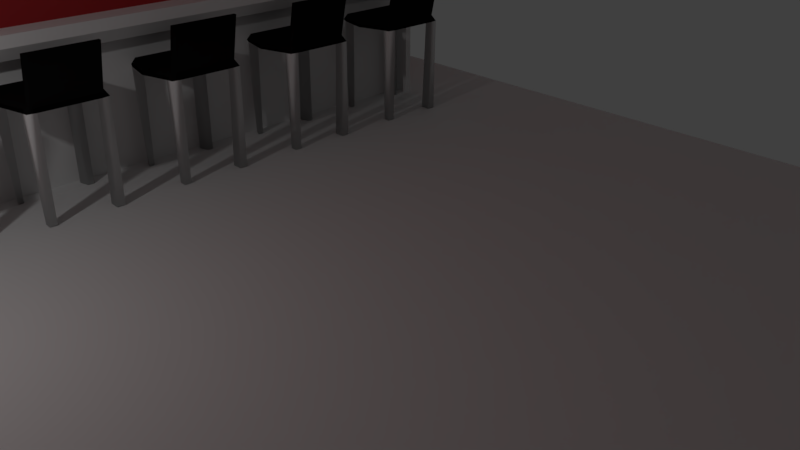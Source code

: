 # Source: Bar.blend  (saved by Blender 2.79.0; exported with 4.5.12 LTS)
import bpy
from mathutils import Matrix  # noqa: F401  (used for matrix-valued properties, if any)

bpy.ops.wm.read_factory_settings(use_empty=True)
scene = bpy.context.scene
scene.name = 'Scene'

# ---- collections
col_collection_1 = bpy.data.collections.new('Collection 1'); scene.collection.children.link(col_collection_1)

# ---- materials (node trees are filled in below, after node groups)
mat_material_002 = bpy.data.materials.new('Material.002')
mat_material_002.alpha_threshold = 0.0
mat_material_002.use_transparent_shadow = False
mat_material_002.roughness = 0.5
mat_material_003 = bpy.data.materials.new('Material.003')
mat_material_003.alpha_threshold = 0.0
mat_material_003.use_transparent_shadow = False
mat_material_003.diffuse_color = (0.006554, 0.006554, 0.006554, 1.0)
mat_material_003.roughness = 0.5
mat_material = bpy.data.materials.new('Material')
mat_material.alpha_threshold = 0.0
mat_material.use_transparent_shadow = False
mat_material.roughness = 0.5
mat_material.line_color = (0.0, 0.0, 0.0, 1.0)
mat_material_001 = bpy.data.materials.new('Material.001')
mat_material_001.alpha_threshold = 0.0
mat_material_001.use_transparent_shadow = False
mat_material_001.diffuse_color = (0.6539, 0.05369, 0.05909, 1.0)
mat_material_001.roughness = 0.5
mat_material_004 = bpy.data.materials.new('Material.004')
mat_material_004.alpha_threshold = 0.0
mat_material_004.use_transparent_shadow = False
mat_material_004.roughness = 0.5

# ---- material node trees

# ---- world
world_world = bpy.data.worlds.new('World'); scene.world = world_world
world_world.color = (0.05088, 0.05088, 0.05088)
world_world.use_sun_shadow = False
world_world.sun_shadow_jitter_overblur = 0.0
world_world.cycles.sampling_method = 'MANUAL'

# ---- cameras
cam_camera = bpy.data.cameras.new('Camera')
cam_camera.clip_end = 100.0
cam_camera.lens = 35.0
cam_camera.sensor_width = 32.0
cam_camera.sensor_height = 18.0
cam_camera.ortho_scale = 7.314
cam_camera.dof.focus_distance = 0.0
cam_camera.dof.aperture_fstop = 128.0

# ---- lights
light_lamp = bpy.data.lights.new('Lamp', 'POINT')
light_lamp.transmission_factor = 0.0
light_lamp.cutoff_distance = 30.0
light_lamp.energy = 100.0
light_lamp.shadow_buffer_clip_start = 1.001
light_lamp.shadow_soft_size = 0.1
light_lamp.shadow_maximum_resolution = 0.006
light_lamp.use_absolute_resolution = True

# ---- meshes
me_cube_001 = bpy.data.meshes.new('Cube.001')
me_cube_001.from_pydata([(-1.12, -1.085, -1.0), (-1.0, -1.0, 1.0), (-1.12, 1.085, -1.0), (-1.0, 1.0, 1.0), (0.9903, -1.138, -1.05), (1.0, -1.0, 1.0), (0.9903, 1.138, -1.05), (1.0, 1.0, 1.0), (0.0, 1.343, -1.343), (0.0, 1.343, 1.343), (0.0, -1.343, -1.343), (0.0, -1.343, 1.343), (1.116, 1.0, 1.0), (1.22, 1.104, -1.0), (1.22, -1.104, -1.0), (1.116, -1.0, 1.0), (1.298, 1.0, 14.69), (1.298, -1.0, 14.69), (1.414, 1.0, 14.69), (1.414, -1.0, 14.69), (-0.8603, 1.191, -1.106), (-0.841, -1.055, 1.055), (-0.841, 1.055, 1.055), (-0.8603, -1.191, -1.106), (-1.135, -0.8485, -1.048), (-1.0, -0.8813, 1.0), (0.9833, -0.8335, -1.138), (1.0, -0.8813, 1.0), (0.0, -1.184, 1.343), (0.0, -1.184, -1.343), (1.249, -0.837, -1.044), (1.116, -0.8813, 1.0), (1.298, -0.8813, 14.69), (1.414, -0.8813, 14.69), (-0.8194, -0.8719, -1.188), (-0.841, -0.9294, 1.055), (-1.0, 0.9113, 1.0), (0.9833, 0.8636, -1.138), (1.249, 0.867, -1.044), (-1.135, 0.8786, -1.048), (1.0, 0.9113, 1.0), (0.0, 1.224, 1.343), (0.0, 1.224, -1.343), (1.116, 0.9113, 1.0), (1.298, 0.9113, 14.69), (1.414, 0.9113, 14.69), (-0.8188, 0.9037, -1.188), (-0.841, 0.9611, 1.055), (-1.048, -0.8555, -33.0), (-1.048, -1.01, -33.0), (-0.7879, 1.125, -33.09), (-1.102, 1.018, -32.98), (0.8678, 0.8287, -33.0), (0.8678, 1.083, -33.0), (1.2, 0.8287, -33.0), (1.2, 1.083, -33.0), (0.925, -1.052, -33.0), (1.143, -1.052, -33.0), (-0.8412, -1.081, -33.07), (-0.8412, -0.9182, -33.07), (0.925, -0.8293, -33.0), (1.143, -0.8293, -33.0), (-1.102, 0.8428, -32.98), (-0.7879, 0.941, -33.09)], [], [(39, 36, 3, 2), (8, 9, 7, 6), (5, 4, 14, 15), (23, 21, 1, 0), (29, 26, 4, 10), (35, 25, 1, 21), (27, 28, 11, 5), (34, 29, 10, 23), (4, 5, 11, 10), (20, 22, 9, 8), (30, 31, 15, 14), (39, 2, 51, 62), (12, 7, 16, 18), (6, 7, 12, 13), (32, 17, 19, 33), (5, 15, 19, 17), (27, 5, 17, 32), (43, 12, 18, 45), (2, 3, 22, 20), (34, 23, 58, 59), (28, 35, 21, 11), (10, 11, 21, 23), (41, 47, 35, 28), (39, 46, 34, 24), (15, 31, 33, 19), (40, 27, 32, 44), (44, 32, 33, 45), (2, 20, 50, 51), (38, 43, 31, 30), (46, 42, 29, 34), (40, 41, 28, 27), (47, 36, 25, 35), (42, 37, 26, 29), (0, 1, 25, 24), (8, 6, 37, 42), (22, 3, 36, 47), (7, 9, 41, 40), (20, 8, 42, 46), (13, 12, 43, 38), (16, 44, 45, 18), (7, 40, 44, 16), (20, 46, 63, 50), (9, 22, 47, 41), (31, 43, 45, 33), (26, 37, 38, 30), (24, 25, 36, 39), (52, 53, 55, 54), (48, 59, 58, 49), (56, 60, 61, 57), (51, 50, 63, 62), (24, 34, 59, 48), (46, 39, 62, 63), (30, 14, 57, 61), (13, 38, 54, 55), (37, 6, 53, 52), (0, 24, 48, 49), (38, 37, 52, 54), (4, 26, 60, 56), (14, 4, 56, 57), (26, 30, 61, 60), (23, 0, 49, 58), (6, 13, 55, 53)])
me_cube_001.polygons.foreach_set('use_smooth', [True] * 62)
me_cube_001.polygons.foreach_set('material_index', [1, 1, 1, 1, 0, 1, 1, 0, 1, 1, 1, 0, 1, 1, 1, 1, 1, 1, 1, 0, 1, 1, 1, 0, 1, 1, 1, 0, 1, 0, 1, 1, 0, 1, 0, 1, 1, 0, 1, 1, 1, 0, 1, 1, 0, 1, 0, 0, 0, 0, 0, 0, 0, 0, 0, 0, 0, 0, 0, 0, 0, 0])
me_cube_001.materials.append(mat_material_002)
me_cube_001.materials.append(mat_material_003)
me_cube_001.use_remesh_preserve_volume = False
me_cube_001.use_remesh_preserve_attributes = False
me_cube_001.use_mirror_vertex_groups = False
me_cube_001.update()
me_cube = bpy.data.meshes.new('Cube')
me_cube.from_pydata([(2.026, 1.0, -1.0), (2.026, -2.593, -1.0), (-1.0, -2.593, -1.0), (-1.0, 1.0, -1.0), (2.026, 1.0, 1.0), (2.026, -2.593, 1.0), (-1.0, -2.593, 1.0), (-1.0, 1.0, 1.0), (-1.0, -2.593, 119.0), (-1.0, 1.0, 119.0), (-1.0, -0.7992, 1.0), (-1.0, 0.7347, 1.0), (-0.6492, -0.782, 1.017), (-0.6492, 0.7174, 1.017), (-1.0, -0.73, 1.0), (-1.0, 0.6453, 1.0), (-0.71, -0.73, 1.0), (-0.71, 0.6453, 1.0), (-1.0, 0.6453, 21.2), (-1.0, 0.7347, 21.2), (-1.0, -0.7992, 21.2), (-0.6492, -0.782, 21.18), (-0.6492, 0.7174, 21.18), (-1.0, -0.73, 21.2), (-0.71, -0.73, 21.2), (-0.71, 0.6453, 21.2), (-1.013, 0.7007, 23.0), (-1.013, 0.7973, 23.0), (-1.013, -0.861, 23.0), (-0.6337, -0.861, 23.0), (-0.6337, 0.7973, 23.0), (-1.013, -0.7863, 23.0), (-0.6995, -0.7863, 23.0), (-0.6995, 0.7007, 23.0), (-1.002, 0.6527, 24.52), (-1.002, 0.743, 24.52), (-1.002, -0.8075, 24.52), (-0.6471, -0.8075, 24.52), (-0.6471, 0.743, 24.52), (-1.002, -0.7375, 24.52), (-0.7086, -0.7375, 24.52), (-0.7086, 0.6527, 24.52), (-0.6492, -0.7992, 1.0), (-0.6492, 0.7347, 1.0), (-0.6492, -0.7992, 21.2), (-0.6492, 0.7347, 21.2), (-0.6897, -0.782, 1.017), (-0.6897, 0.7174, 1.017), (-0.6897, -0.782, 21.18), (-0.6897, 0.7174, 21.18), (2.026, -2.593, 119.0), (-1.0, -2.593, 119.0), (2.026, 0.9841, 119.0), (-1.0, 0.9841, 119.0)], [], [(0, 1, 2, 3), (4, 7, 11, 43, 42, 10, 6, 5), (0, 4, 5, 1), (1, 5, 6, 2), (2, 6, 10, 14, 15, 11, 7, 3), (4, 0, 3, 7), (7, 9, 8, 6, 10, 14, 15, 11), (25, 24, 32, 33), (14, 10, 20, 23), (14, 16, 17, 15), (13, 22, 49, 47), (11, 15, 18, 19), (17, 16, 24, 25), (43, 11, 19, 45), (10, 42, 44, 20), (15, 17, 25, 18), (16, 14, 23, 24), (28, 29, 37, 36), (23, 20, 28, 31), (44, 45, 30, 29), (19, 18, 26, 27), (18, 25, 33, 26), (24, 23, 31, 32), (45, 19, 27, 30), (20, 44, 29, 28), (36, 37, 38, 35, 34, 41, 40, 39), (33, 32, 40, 41), (31, 28, 36, 39), (29, 30, 38, 37), (27, 26, 34, 35), (26, 33, 41, 34), (32, 31, 39, 40), (30, 27, 35, 38), (13, 12, 42, 43), (21, 22, 45, 44), (22, 13, 43, 45), (12, 21, 44, 42), (46, 47, 49, 48), (12, 13, 47, 46), (21, 12, 46, 48), (22, 21, 48, 49), (6, 51, 50, 5), (50, 51, 53, 52)])
me_cube.polygons.foreach_set('material_index', [0, 0, 0, 0, 0, 0, 1, 0, 0, 0, 0, 0, 0, 0, 0, 0, 0, 0, 0, 0, 0, 0, 0, 0, 0, 0, 0, 0, 0, 0, 0, 0, 0, 0, 0, 0, 0, 0, 0, 0, 0, 1, 2])
_uv = me_cube.uv_layers.new(name='UVMap')
_uv.uv.foreach_set('vector', [0.0, 0.0, 0.0, 0.0, 0.0, 0.0, 0.0, 0.0, -0.9229, -1.011, 1.835, -1.011, 1.835, -0.7881, 1.516, -0.7881, 1.516, 0.5022, 1.835, 0.5022, 1.835, 2.011, -0.9229, 2.011, 0.0, 0.0, 0.0, 0.0, 0.0, 0.0, 0.0, 0.0, 0.0, 0.0, 0.0, 0.0, 0.0, 0.0, 0.0, 0.0, 0.0, 0.0, 0.0, 0.0, 0.0, 0.0, 0.0, 0.0, 0.0, 0.0, 0.0, 0.0, 0.0, 0.0, 0.0, 0.0, 0.0, 0.0, 0.0, 0.0, 0.0, 0.0, 0.0, 0.0, 0.0, 0.0, 0.0, 0.0, 0.0, 0.0, 0.0, 0.0, 0.0, 0.0, 0.0, 0.0, 0.0, 0.0, 0.0, 0.0, 0.0, 0.0, 0.0, 0.0, 0.0, 0.0, 0.0, 0.0, 0.7911, 0.8071, 0.7815, 0.8071, 0.7815, 0.1929, 0.7911, 0.1929, 1.0, 0.3828, 0.9125, 0.3828, 0.9125, 0.0, 1.0, 0.0, 0.7967, 0.8061, 0.7967, 0.1929, 0.8023, 0.1929, 0.8023, 0.8061, 0.7815, 0.8071, 0.7691, 0.8071, 0.7691, 0.1929, 0.7815, 0.1929, 0.4008, 0.1929, 0.5914, 0.1929, 0.5914, 0.8071, 0.4008, 0.8071, 0.6401, 0.8071, 0.5914, 0.8071, 0.5914, 0.1929, 0.6401, 0.1929, 0.6887, 0.8071, 0.6401, 0.8071, 0.6401, 0.1929, 0.6887, 0.1929, 0.7691, 0.8071, 0.7289, 0.8071, 0.7289, 0.1929, 0.7691, 0.1929, 0.7289, 0.8071, 0.6887, 0.8071, 0.6887, 0.1929, 0.7289, 0.1929, 0.0, 0.0, 0.0, 0.0, 0.0, 0.0, 0.0, 0.0, 0.0, 0.0, 0.0, 0.0, 0.0, 0.0, 0.0, 0.0, 0.0, 0.0, 0.0, 0.0, 0.0, 0.0, 0.0, 0.0, 0.0, 0.0, 0.0, 0.0, 0.0, 0.0, 0.0, 0.0, 0.0, 0.0, 0.0, 0.0, 0.0, 0.0, 0.0, 0.0, 0.0, 0.0, 0.0, 0.0, 0.0, 0.0, 0.0, 0.0, 0.0, 0.0, 0.0, 0.0, 0.0, 0.0, 0.0, 0.0, 0.0, 0.0, 0.0, 0.0, 0.0, 0.0, 0.0, 0.0, 0.0, 0.0, 0.0, 0.0, 0.0, 0.0, 0.0, 0.0, 0.0, 0.0, 0.0, 0.0, 0.0, 0.0, 0.0, 0.0, 0.0, 0.0, 0.0, 0.0, 0.0, 0.0, 0.0, 0.0, 0.0, 0.0, 0.0, 0.0, 0.0, 0.0, 0.0, 0.0, 0.0, 0.0, 0.0, 0.0, 0.0, 0.0, 0.0, 0.0, 0.0, 0.0, 0.0, 0.0, 0.0, 0.0, 0.0, 0.0, 0.0, 0.0, 0.0, 0.0, 0.0, 0.0, 0.0, 0.0, 0.0, 0.0, 0.0, 0.0, 0.0, 0.0, 0.0, 0.0, 0.0, 0.0, 0.0, 0.0, 0.0, 0.0, 0.0, 0.0, 0.0, 0.0, 0.0, 0.0, 0.0, 0.0, 0.0, 0.0, 0.0, 0.0, 0.0, 0.0, 0.0, 0.0, 0.0, 0.0, 0.8023, 0.8066, 0.8023, 0.1934, 0.8047, 0.1929, 0.8047, 0.8071, 0.8071, 0.1934, 0.8071, 0.8066, 0.8047, 0.8071, 0.8047, 0.1929, 0.1929, 0.1929, 0.4008, 0.1929, 0.4008, 0.8061, 0.1929, 0.8061, 0.7497, 0.01986, 0.0, 0.01986, 0.0, 2.98e-08, 0.7497, 5.96e-08, 0.7967, 0.1929, 0.7967, 0.8061, 0.7911, 0.8061, 0.7911, 0.1929, 0.0, 0.0, 0.0, 0.0, 0.0, 0.0, 0.0, 0.0, 1.0, 0.01986, 1.0, 0.01986, 1.0, 1.0, 1.0, 1.0, 1.0, 1.0, 1.0, 0.01986, 1.0, 0.01986, 1.0, 1.0])
me_cube.materials.append(mat_material)
me_cube.materials.append(mat_material_001)
me_cube.materials.append(mat_material_004)
me_cube.use_remesh_preserve_volume = False
me_cube.use_remesh_preserve_attributes = False
me_cube.use_mirror_vertex_groups = False
me_cube.update()

# ---- objects
ob_cube_001 = bpy.data.objects.new('Cube.001', me_cube_001)
ob_cube = bpy.data.objects.new('Cube', me_cube)
ob_lamp = bpy.data.objects.new('Lamp', light_lamp)
ob_camera = bpy.data.objects.new('Camera', cam_camera)

# ---- transforms, parenting, visibility, modifiers, constraints
ob_cube_001.location = (-3.901, -4.264, 1.755)
ob_cube_001.scale = (0.509, 0.509, 0.0498)
ob_cube_001.lineart.crease_threshold = 0.0
_m = ob_cube_001.modifiers.new('Array', 'ARRAY')
_m.count = 5
_m.constant_offset_displace = (0.0, 0.0, 0.0)
_m.relative_offset_displace = (0.0, 1.5, 0.0)
ob_cube.location = (0.0, 0.0, 0.0)
ob_cube.scale = (6.617, 6.617, 0.101)
ob_cube.lock_rotations_4d = False
ob_cube.empty_display_type = 'ARROWS'
ob_cube.lineart.crease_threshold = 0.0
ob_lamp.location = (-1.62, -5.693, 4.325)
ob_lamp.rotation_euler = (0.6503, 0.05522, 1.866)
ob_lamp.lock_rotations_4d = False
ob_lamp.empty_display_type = 'ARROWS'
ob_lamp.color = (0.0, 0.0, 0.0, 0.0)
ob_lamp.lineart.crease_threshold = 0.0
ob_camera.location = (7.481, -6.508, 5.344)
ob_camera.rotation_euler = (1.109, 0.0, 0.8149)
ob_camera.lock_rotations_4d = False
ob_camera.empty_display_type = 'ARROWS'
ob_camera.color = (0.0, 0.0, 0.0, 0.0)
ob_camera.display_type = 'WIRE'
ob_camera.lineart.crease_threshold = 0.0

# ---- collection membership
col_collection_1.objects.link(ob_cube_001)
col_collection_1.objects.link(ob_cube)
col_collection_1.objects.link(ob_lamp)
col_collection_1.objects.link(ob_camera)

# ---- scene / render settings (as saved in the file)
scene.camera = ob_camera
scene.frame_start = 1; scene.frame_end = 250; scene.frame_set(1)
scene.render.engine = 'BLENDER_EEVEE_NEXT'
scene.render.resolution_percentage = 50
scene.render.dither_intensity = 0.0
scene.cycles.use_denoising = False
scene.cycles.samples = 128
scene.cycles.sampling_pattern = 'TABULATED_SOBOL'
scene.cycles.use_adaptive_sampling = False
scene.cycles.use_light_tree = False
scene.cycles.blur_glossy = 0.0
scene.cycles.sample_clamp_indirect = 0.0
scene.view_settings.view_transform = 'Standard'
bpy.context.view_layer.update()

